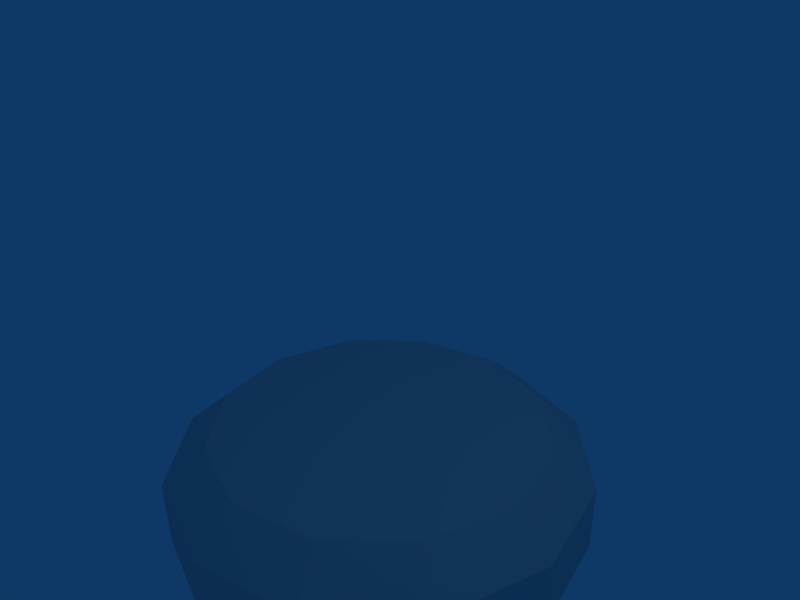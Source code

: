 # Source: spingear.blend  (saved by Blender 2.43.0; exported with 4.5.12 LTS)
import bpy
from mathutils import Matrix  # noqa: F401  (used for matrix-valued properties, if any)

bpy.ops.wm.read_factory_settings(use_empty=True)
scene = bpy.context.scene
scene.name = 'Scene'

# ---- collections
col_collection_1 = bpy.data.collections.new('Collection 1'); scene.collection.children.link(col_collection_1)

# ---- world
world_world = bpy.data.worlds.new('World'); scene.world = world_world
world_world.color = (0.05656, 0.2208, 0.4)
world_world.use_sun_shadow = False
world_world.sun_shadow_jitter_overblur = 0.0
world_world.cycles.sampling_method = 'MANUAL'
world_world.cycles.sample_map_resolution = 256

# ---- cameras
cam_camera = bpy.data.cameras.new('Camera')
cam_camera.passepartout_alpha = 0.2
cam_camera.clip_end = 100.0
cam_camera.lens = 35.0
cam_camera.ortho_scale = 7.314
cam_camera.show_passepartout = False
cam_camera.show_safe_areas = True
cam_camera.dof.focus_distance = 0.0
cam_camera.dof.aperture_fstop = 128.0

# ---- lights
light_spot = bpy.data.lights.new('Spot', 'POINT')
light_spot.transmission_factor = 0.0
light_spot.cutoff_distance = 30.0
light_spot.energy = 100.0
light_spot.shadow_buffer_clip_start = 1.001
light_spot.shadow_soft_size = 1.0
light_spot.shadow_maximum_resolution = 0.006
light_spot.use_absolute_resolution = True
light_spot.cycles.use_multiple_importance_sampling = False

# ---- meshes
me_tube = bpy.data.meshes.new('Tube')
me_tube.from_pydata([(2.883, -2.254, 1.665), (3.329, -2.254, 2.381e-07), (2.883, -2.254, -1.665), (1.665, -2.254, -2.883), (7.116e-07, -2.254, -3.329), (-1.665, -2.254, -2.883), (-2.883, -2.254, -1.665), (-3.329, -2.254, -1.206e-06), (-2.883, -2.254, 1.665), (-1.665, -2.254, 2.883), (-2.03e-06, -2.254, 3.329), (1.665, -2.254, 2.883), (2.883, -3.329, 1.665), (3.329, -3.329, 3.535e-06), (2.883, -3.329, -1.665), (1.665, -3.329, -2.883), (4.917e-06, -3.329, -3.329), (-1.665, -3.329, -2.883), (-2.883, -3.329, -1.665), (-3.329, -3.329, -5.463e-06), (-2.883, -3.329, 1.665), (-1.665, -3.329, 2.883), (-6.152e-06, -3.329, 3.329), (1.665, -3.329, 2.883), (2.642, -1.689, 2.259e-07), (2.288, -1.689, 1.321), (2.288, -1.689, -1.321), (1.321, -1.689, -2.288), (5.704e-07, -1.689, -2.642), (-1.321, -1.689, -2.288), (-2.288, -1.689, -1.321), (-2.642, -1.689, -9.203e-07), (-2.288, -1.689, 1.321), (-1.321, -1.689, 2.288), (-1.605e-06, -1.689, 2.642), (1.321, -1.689, 2.288)], [], [(0, 12, 13, 1), (1, 13, 14, 2), (2, 14, 15, 3), (3, 15, 16, 4), (4, 16, 17, 5), (5, 17, 18, 6), (6, 18, 19, 7), (7, 19, 20, 8), (8, 20, 21, 9), (9, 21, 22, 10), (10, 22, 23, 11), (12, 0, 11, 23), (0, 1, 24, 25), (1, 2, 26, 24), (2, 3, 27, 26), (3, 4, 28, 27), (4, 5, 29, 28), (5, 6, 30, 29), (6, 7, 31, 30), (7, 8, 32, 31), (8, 9, 33, 32), (9, 10, 34, 33), (10, 11, 35, 34), (11, 0, 25, 35), (24, 26, 31, 32), (24, 32, 33, 25), (33, 34, 35, 25), (26, 27, 30, 31), (27, 28, 29, 30)])
_uv = me_tube.uv_layers.new(name='UVTex')
_uv.uv.foreach_set('vector', [0.1438, 0.5906, 0.0, 0.6332, 1.254e-07, 0.3645, 0.1455, 0.3997, 0.1455, 0.3997, 1.254e-07, 0.3645, 0.1368, 0.1333, 0.2446, 0.2369, 0.2446, 0.2369, 0.1368, 0.1333, 0.3692, 0.001603, 0.4118, 0.1444, 0.4118, 0.1444, 0.3692, 0.001603, 0.6349, 0.0, 0.6009, 0.1443, 0.6009, 0.1443, 0.6349, 0.0, 0.865, 0.134, 0.7624, 0.2414, 0.7624, 0.2414, 0.865, 0.134, 0.9966, 0.3656, 0.8539, 0.407, 0.8539, 0.407, 0.9966, 0.3656, 0.9944, 0.6318, 0.8494, 0.5972, 0.8494, 0.5972, 0.9944, 0.6318, 0.8635, 0.8635, 0.7542, 0.7623, 0.7542, 0.7623, 0.8635, 0.8635, 0.6338, 1.0, 0.5903, 0.8575, 0.5903, 0.8575, 0.6338, 1.0, 0.3657, 0.9996, 0.4006, 0.8541, 0.4006, 0.8541, 0.3657, 0.9996, 0.1337, 0.8658, 0.2365, 0.7572, 0.0, 0.6332, 0.1438, 0.5906, 0.2365, 0.7572, 0.1337, 0.8658, 0.1438, 0.5906, 0.1455, 0.3997, 0.2402, 0.4267, 0.2391, 0.569, 0.1455, 0.3997, 0.2446, 0.2369, 0.314, 0.3053, 0.2402, 0.4267, 0.2446, 0.2369, 0.4118, 0.1444, 0.436, 0.2375, 0.314, 0.3053, 0.4118, 0.1444, 0.6009, 0.1443, 0.5749, 0.2381, 0.436, 0.2375, 0.6009, 0.1443, 0.7624, 0.2414, 0.6947, 0.31, 0.5749, 0.2381, 0.7624, 0.2414, 0.8539, 0.407, 0.761, 0.4322, 0.6947, 0.31, 0.8539, 0.407, 0.8494, 0.5972, 0.7567, 0.571, 0.761, 0.4322, 0.8494, 0.5972, 0.7542, 0.7623, 0.6874, 0.6921, 0.7567, 0.571, 0.7542, 0.7623, 0.5903, 0.8575, 0.5658, 0.7629, 0.6874, 0.6921, 0.5903, 0.8575, 0.4006, 0.8541, 0.4264, 0.7618, 0.5658, 0.7629, 0.4006, 0.8541, 0.2365, 0.7572, 0.3076, 0.6915, 0.4264, 0.7618, 0.2365, 0.7572, 0.1438, 0.5906, 0.2391, 0.569, 0.3076, 0.6915, 0.2402, 0.4267, 0.314, 0.3053, 0.7567, 0.571, 0.6874, 0.6921, 0.2402, 0.4267, 0.6874, 0.6921, 0.5658, 0.7629, 0.2391, 0.569, 0.5658, 0.7629, 0.4264, 0.7618, 0.3076, 0.6915, 0.2391, 0.569, 0.314, 0.3053, 0.436, 0.2375, 0.761, 0.4322, 0.7567, 0.571, 0.436, 0.2375, 0.5749, 0.2381, 0.6947, 0.31, 0.761, 0.4322])
me_tube.use_remesh_preserve_volume = False
me_tube.use_remesh_preserve_attributes = False
me_tube.use_mirror_vertex_groups = False
me_tube.update()

# ---- objects
ob_tube = bpy.data.objects.new('Tube', me_tube)
ob_lamp = bpy.data.objects.new('Lamp', light_spot)
ob_camera = bpy.data.objects.new('Camera', cam_camera)

# ---- transforms, parenting, visibility, modifiers, constraints
ob_tube.location = (0.0, 0.0, 0.0)
ob_tube.rotation_euler = (1.571, -0.0, -0.0)
ob_tube.lock_rotations_4d = False
ob_tube.empty_display_type = 'ARROWS'
ob_tube.color = (0.0, 0.0, 0.0, 1.0)
ob_tube.lineart.crease_threshold = 0.0
ob_lamp.location = (4.076, 1.005, 5.904)
ob_lamp.rotation_euler = (0.6503, 0.05522, 1.866)
ob_lamp.lock_rotations_4d = False
ob_lamp.empty_display_type = 'ARROWS'
ob_lamp.color = (0.0, 0.0, 0.0, 0.0)
ob_lamp.lineart.crease_threshold = 0.0
ob_camera.location = (7.481, -6.508, 5.344)
ob_camera.rotation_euler = (1.109, 0.01082, 0.8149)
ob_camera.lock_rotations_4d = False
ob_camera.empty_display_type = 'ARROWS'
ob_camera.color = (0.0, 0.0, 0.0, 0.0)
ob_camera.display_type = 'WIRE'
ob_camera.lineart.crease_threshold = 0.0

# ---- collection membership
col_collection_1.objects.link(ob_tube)
col_collection_1.objects.link(ob_lamp)
col_collection_1.objects.link(ob_camera)

# ---- scene / render settings (as saved in the file)
scene.camera = ob_camera
scene.frame_start = 1; scene.frame_end = 250; scene.frame_set(1)
scene.render.engine = 'BLENDER_EEVEE_NEXT'
scene.render.image_settings.file_format = 'JPEG'
scene.render.image_settings.color_mode = 'RGB'
scene.render.image_settings.compression = 90
scene.render.resolution_x = 800
scene.render.resolution_y = 600
scene.render.pixel_aspect_x = 100.0
scene.render.pixel_aspect_y = 100.0
scene.render.fps = 25
scene.render.dither_intensity = 0.0
scene.render.use_compositing = False
scene.render.use_sequencer = False
scene.render.bake_margin = 2
scene.render.bake_bias = 0.0
scene.render.use_stamp_time = False
scene.render.use_stamp_date = False
scene.render.use_stamp_frame = False
scene.render.use_stamp_camera = False
scene.render.use_stamp_scene = False
scene.render.use_stamp_filename = False
scene.render.use_stamp_render_time = False
scene.render.stamp_font_size = 0
scene.cycles.use_denoising = False
scene.cycles.samples = 10
scene.cycles.sampling_pattern = 'TABULATED_SOBOL'
scene.cycles.light_sampling_threshold = 0.0
scene.cycles.use_adaptive_sampling = False
scene.cycles.use_light_tree = False
scene.cycles.blur_glossy = 0.0
scene.cycles.volume_bounces = 1
scene.cycles.pixel_filter_type = 'GAUSSIAN'
scene.cycles.sample_clamp_indirect = 0.0
scene.view_settings.view_transform = 'Raw'
bpy.context.view_layer.update()
